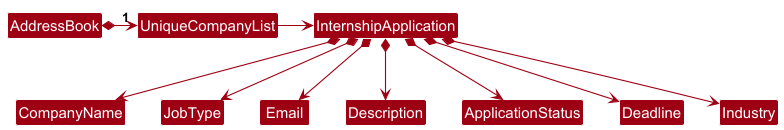

The diagram above was rendered by PlantUML. Its source (embedded in the PNG):
@startuml
!include style.puml
skinparam arrowThickness 1.1
skinparam arrowColor MODEL_COLOR
skinparam classBackgroundColor MODEL_COLOR

AddressBook *-right-> "1" UniqueCompanyList

UniqueCompanyList -right-> InternshipApplication

InternshipApplication *--> CompanyName
InternshipApplication *--> JobType
InternshipApplication *--> Email
InternshipApplication *--> Description
InternshipApplication *--> ApplicationStatus
InternshipApplication *--> Deadline
InternshipApplication *--> Industry
@enduml